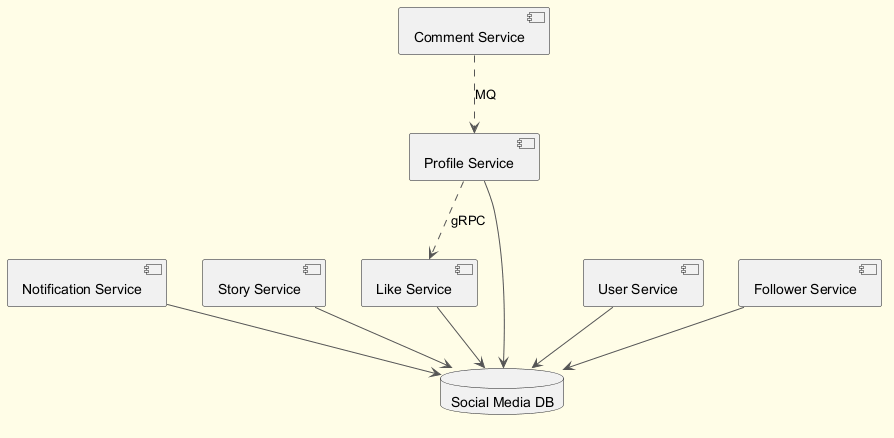

The diagram above was rendered by PlantUML. Its source (embedded in the PNG):
@startuml
skinparam backgroundColor #FFFDE7
skinparam classBackgroundColor #FFF9C4
skinparam classBorderColor #F57F17
skinparam ArrowColor #555555
component "Notification Service" as C_NotificationService
component "Story Service" as C_StoryService
component "Like Service" as C_LikeService
component "User Service" as C_UserService
component "Comment Service" as C_CommentService
component "Profile Service" as C_ProfileService
component "Follower Service" as C_FollowerService
database "Social Media DB" as DB_social_media
C_NotificationService --> DB_social_media
C_StoryService --> DB_social_media
C_LikeService --> DB_social_media
C_UserService --> DB_social_media
C_ProfileService --> DB_social_media
C_FollowerService --> DB_social_media
C_ProfileService ..> C_LikeService : gRPC
C_CommentService ..> C_ProfileService : MQ
@enduml